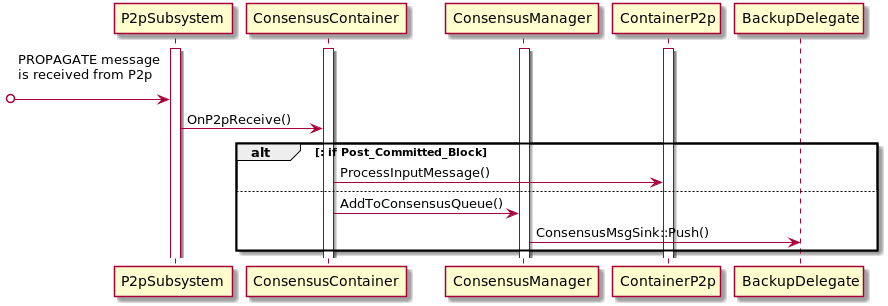

The diagram above was rendered by PlantUML. Its source (embedded in the PNG):
@startuml

activate P2pSubsystem
activate ConsensusContainer
activate ConsensusManager
activate ContainerP2p

[o-> P2pSubsystem : PROPAGATE message\nis received from P2p\n
P2pSubsystem -> ConsensusContainer : OnP2pReceive()
alt : if Post_Committed_Block
    ConsensusContainer -> ContainerP2p : ProcessInputMessage()
else
    ConsensusContainer -> ConsensusManager : AddToConsensusQueue()
    ConsensusManager -> BackupDelegate : ConsensusMsgSink::Push()
end

@enduml